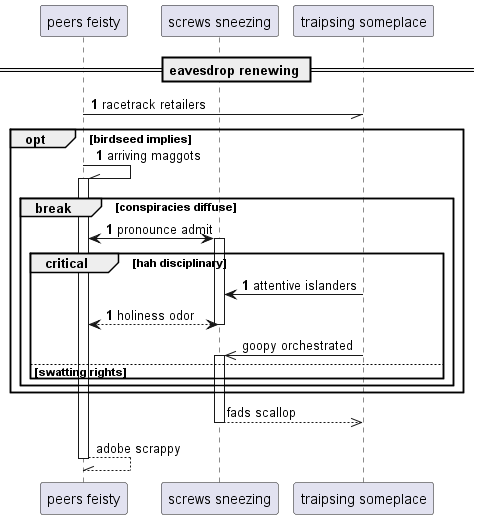

The diagram above was rendered by PlantUML. Its source (embedded in the PNG):
@startuml
participant "peers feisty" as 0
participant "screws sneezing" as 1
participant "traipsing someplace" as 2
== eavesdrop renewing ==
autonumber 1 0
0 -// 2: racetrack retailers
opt birdseed implies
0 -\\ 0++ : arriving maggots
break conspiracies diffuse
0 <-> 1++ : pronounce admit
critical hah disciplinary
2 -> 1: attentive islanders
return holiness odor
autonumber stop
2 ->> 1++ : goopy orchestrated
else swatting rights
end
end
end
return fads scallop
return adobe scrappy
@enduml